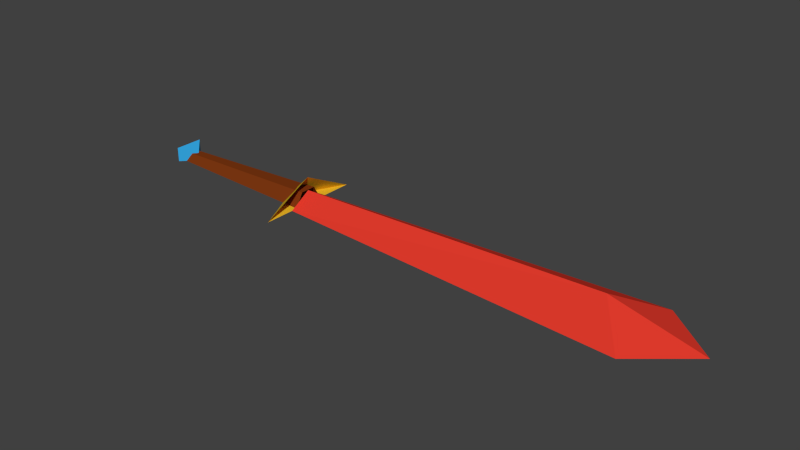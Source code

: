 # Source: kilic_renkli_son_2_for_printer.blend  (saved by Blender 2.73.0; exported with 4.5.12 LTS)
import bpy
from mathutils import Matrix  # noqa: F401  (used for matrix-valued properties, if any)

bpy.ops.wm.read_factory_settings(use_empty=True)
scene = bpy.context.scene
scene.name = 'Scene'

# ---- collections
col_collection_1 = bpy.data.collections.new('Collection 1'); scene.collection.children.link(col_collection_1)

# ---- materials (node trees are filled in below, after node groups)
mat_material_003 = bpy.data.materials.new('Material.003')
mat_material_003.alpha_threshold = 0.0
mat_material_003.use_transparent_shadow = False
mat_material_003.diffuse_color = (0.2079, 0.03913, 0.006057, 1.0)
mat_material_003.roughness = 0.5
mat_material_001 = bpy.data.materials.new('Material.001')
mat_material_001.alpha_threshold = 0.0
mat_material_001.use_transparent_shadow = False
mat_material_001.diffuse_color = (0.8, 0.04564, 0.02687, 1.0)
mat_material_001.roughness = 0.5
mat_material_002 = bpy.data.materials.new('Material.002')
mat_material_002.alpha_threshold = 0.0
mat_material_002.use_transparent_shadow = False
mat_material_002.diffuse_color = (0.8, 0.5145, 0.02259, 1.0)
mat_material_002.roughness = 0.5
mat_material = bpy.data.materials.new('Material')
mat_material.alpha_threshold = 0.0
mat_material.use_transparent_shadow = False
mat_material.diffuse_color = (0.03646, 0.4073, 0.8, 1.0)
mat_material.roughness = 0.5
mat_material.line_color = (0.0, 0.0, 0.0, 1.0)

# ---- material node trees

# ---- world
world_world = bpy.data.worlds.new('World'); scene.world = world_world
world_world.color = (0.05088, 0.05088, 0.05088)
world_world.use_sun_shadow = False
world_world.sun_shadow_jitter_overblur = 0.0
world_world.cycles.sampling_method = 'MANUAL'
world_world.cycles.sample_map_resolution = 256

# ---- meshes
me_circle = bpy.data.meshes.new('Circle')
me_circle.from_pydata([(-1.292e-07, 1.5, -10.0), (-2.5, 3.457e-06, -10.0), (2.5, 3.457e-06, -10.0), (5.0, 8.225e-06, -50.0), (-5.0, 8.225e-06, -50.0), (-1.112e-07, 2.5, -46.0), (-1.063e-07, 8.941e-06, -56.0), (6.0, 1.431e-06, -10.0), (1.246e-06, 3.0, -10.0), (-6.0, 1.55e-06, -10.0), (1.245e-06, 1.609e-06, -7.0), (0.8956, 1.551, -10.0), (-0.8956, 1.551, -10.0), (-1.791, 9.581e-07, -10.0), (1.791, 3.709e-07, -10.0), (0.5, 0.866, 9.0), (-0.5, 0.866, 9.0), (-1.0, 5.96e-08, 9.0), (1.0, -2.384e-07, 9.0), (-2.025e-08, -1.28e-06, 10.73), (1.642, 1.642, 9.092), (-1.642, 1.642, 9.092), (1.642, -1.77e-06, 9.092), (-1.642, -1.77e-06, 9.092), (-1.861e-08, 0.866, 7.45), (-1.861e-08, -1.45e-06, 7.45)], [], [(4, 3, 6), (5, 4, 6), (1, 5, 0), (4, 5, 1), (0, 5, 2), (3, 2, 5), (4, 1, 2), (4, 2, 3), (5, 6, 3), (9, 10, 8), (10, 7, 8), (9, 7, 10), (14, 11, 15, 18), (14, 18, 13), (13, 18, 17), (12, 13, 17, 16), (11, 12, 16, 15), (19, 23, 21), (19, 21, 20), (20, 22, 19), (22, 23, 19), (21, 24, 20), (23, 22, 25), (23, 25, 21), (24, 21, 25), (24, 25, 20), (22, 20, 25)])
me_circle.polygons.foreach_set('material_index', [1, 1, 1, 1, 1, 1, 1, 1, 1, 2, 2, 2, 0, 0, 0, 0, 0, 3, 3, 3, 3, 3, 3, 3, 3, 3, 3])
me_circle.materials.append(mat_material_003)
me_circle.materials.append(mat_material_001)
me_circle.materials.append(mat_material_002)
me_circle.materials.append(mat_material)
me_circle.use_remesh_preserve_volume = False
me_circle.use_remesh_preserve_attributes = False
me_circle.use_mirror_vertex_groups = False
me_circle.update()

# ---- objects
ob_circle = bpy.data.objects.new('Circle', me_circle)

# ---- transforms, parenting, visibility, modifiers, constraints
ob_circle.location = (-0.9813, -0.01875, 0.0)
ob_circle.rotation_euler = (1.571, -4.371e-08, -1.571)
ob_circle.scale = (0.1, 0.1, 0.1)
ob_circle.lineart.crease_threshold = 0.0

# ---- collection membership
col_collection_1.objects.link(ob_circle)

# ---- scene / render settings (as saved in the file)
scene.frame_start = 1; scene.frame_end = 250; scene.frame_set(89)
scene.render.engine = 'BLENDER_EEVEE_NEXT'
scene.render.resolution_percentage = 50
scene.render.dither_intensity = 0.0
scene.cycles.use_denoising = False
scene.cycles.samples = 10
scene.cycles.sampling_pattern = 'TABULATED_SOBOL'
scene.cycles.light_sampling_threshold = 0.0
scene.cycles.use_adaptive_sampling = False
scene.cycles.use_light_tree = False
scene.cycles.blur_glossy = 0.0
scene.cycles.pixel_filter_type = 'GAUSSIAN'
scene.cycles.sample_clamp_indirect = 0.0
scene.view_settings.view_transform = 'Standard'
bpy.context.view_layer.update()

# ---- added for rendering (the .blend has no active camera and no usable light): camera, sun
cam_auto = bpy.data.cameras.new('AutoCamera')
cam_auto.lens = 50.0
cam_auto.sensor_width = 36.0
cam_auto.clip_end = 1000.0
ob_auto_camera = bpy.data.objects.new('AutoCamera', cam_auto)
scene.collection.objects.link(ob_auto_camera)
ob_auto_camera.location = (7.56161, -7.55421, 5.17364)
ob_auto_camera.rotation_euler = (1.09748, -7.21219e-08, 0.694738)
scene.camera = ob_auto_camera
light_auto_sun = bpy.data.lights.new('AutoSun', 'SUN')
light_auto_sun.energy = 3.0
light_auto_sun.angle = 0.0523599
ob_auto_sun = bpy.data.objects.new('AutoSun', light_auto_sun)
scene.collection.objects.link(ob_auto_sun)
ob_auto_sun.rotation_euler = (0.872665, 0.174533, 0.523599)
bpy.context.view_layer.update()
